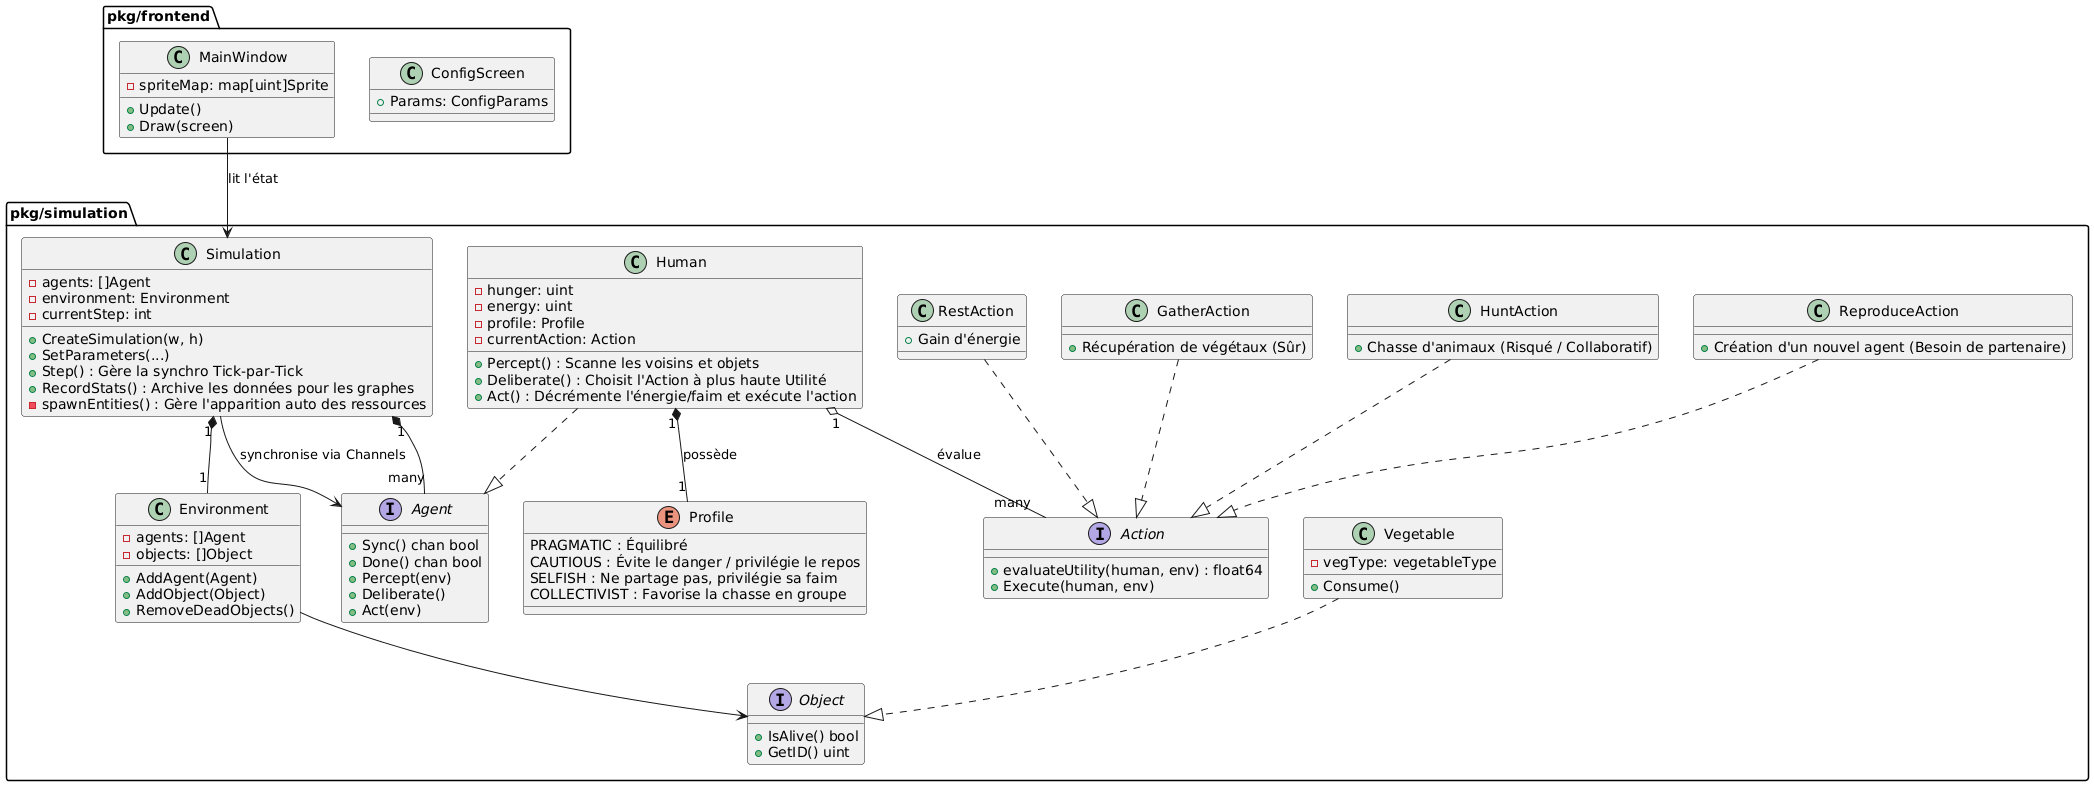

The diagram above was rendered by PlantUML. Its source (embedded in the PNG):
@startuml
' --- COUCHE SIMULATION ---
package "pkg/simulation" {

    ' --- LE MOTEUR ---
    class Simulation {
        - agents: []Agent
        - environment: Environment
        - currentStep: int
        + CreateSimulation(w, h)
        + SetParameters(...)
        + Step() : Gère la synchro Tick-par-Tick
        + RecordStats() : Archive les données pour les graphes
        - spawnEntities() : Gère l'apparition auto des ressources
    }

    ' --- LES CARACTÈRES (PROFILS) ---
    enum Profile {
        PRAGMATIC : Équilibré
        CAUTIOUS : Évite le danger / privilégie le repos
        SELFISH : Ne partage pas, privilégie sa faim
        COLLECTIVIST : Favorise la chasse en groupe
    }

    ' --- L'HUMAIN ---
    class Human {
        - hunger: uint
        - energy: uint
        - profile: Profile
        - currentAction: Action
        + Percept() : Scanne les voisins et objets
        + Deliberate() : Choisit l'Action à plus haute Utilité
        + Act() : Décrémente l'énergie/faim et exécute l'action
    }

    ' --- LES ACTIONS (LOGIQUE IA) ---
    interface Action {
        + evaluateUtility(human, env) : float64
        + Execute(human, env)
    }
    
    interface Agent {
        +Sync() chan bool
        +Done() chan bool
        +Percept(env)
        +Deliberate()
        +Act(env)
    }

    class RestAction {
        + Gain d'énergie
    }
    class GatherAction {
        + Récupération de végétaux (Sûr)
    }
    class HuntAction {
        + Chasse d'animaux (Risqué / Collaboratif)
    }
    class ReproduceAction {
        + Création d'un nouvel agent (Besoin de partenaire)
    }
    
    class Environment {
        -agents: []Agent
        -objects: []Object
        +AddAgent(Agent)
        +AddObject(Object)
        +RemoveDeadObjects()
    }
    
    class Vegetable {
        -vegType: vegetableType
        +Consume()
    }
    
    interface Object {
        +IsAlive() bool
        +GetID() uint
    }
    
    ' --- RELATIONS ---
    Simulation "1" *-- "many" Agent
    Human ..|> Agent
    Human "1" *-- "1" Profile : possède
    Human "1" o-- "many" Action : évalue
    
    RestAction ..|> Action
    GatherAction ..|> Action
    HuntAction ..|> Action
    ReproduceAction ..|> Action
    Simulation "1" *-- "1" Environment
    Vegetable ..|> Object
}

' --- COUCHE FRONTEND ---
package "pkg/frontend" {
    class MainWindow {
        -spriteMap: map[uint]Sprite
        +Update()
        +Draw(screen)
    }
    
    class ConfigScreen {
        +Params: ConfigParams
    }
}

' --- RELATIONS ---
MainWindow --> Simulation : lit l'état
Simulation --> Agent : synchronise via Channels
Environment --> Object
@enduml